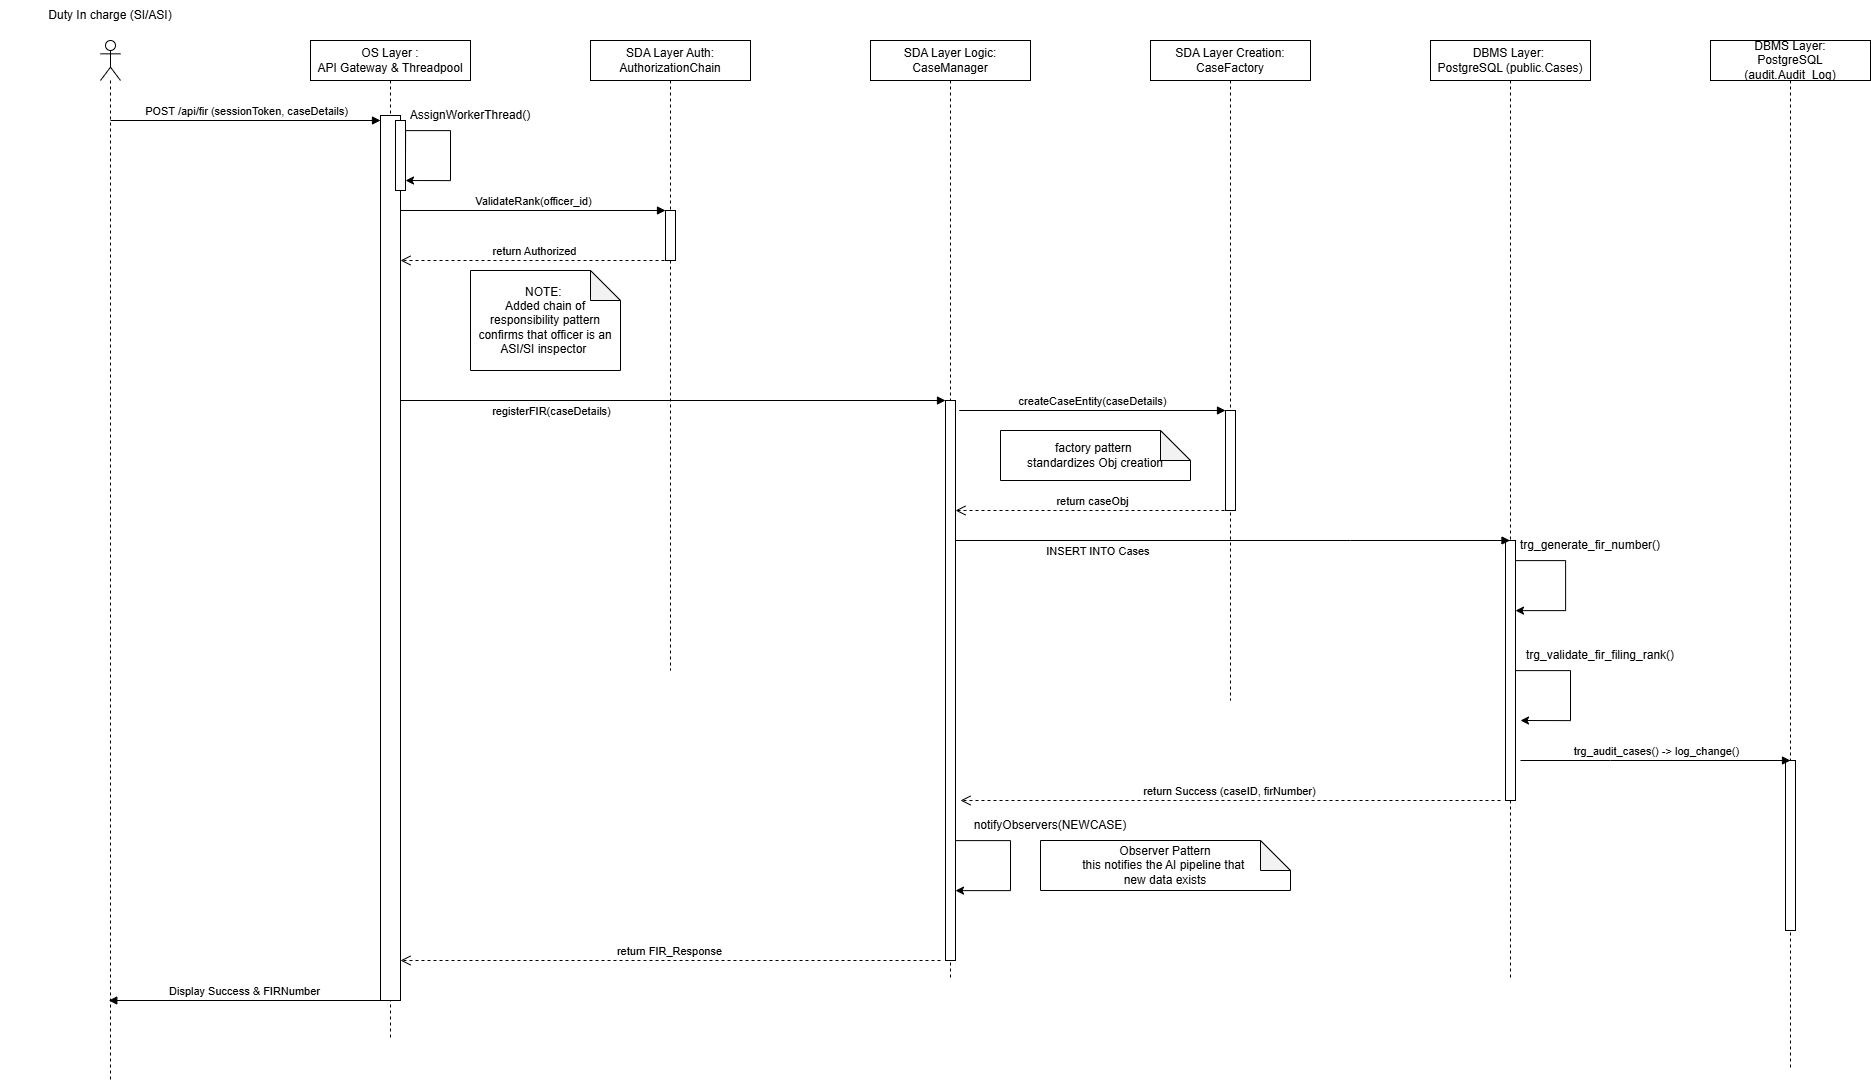

The diagram above was exported from draw.io. Its source (the exported page's mxGraphModel, read from the mxfile embedded in the PNG):
<mxGraphModel dx="2926" dy="1327" grid="1" gridSize="10" guides="1" tooltips="1" connect="1" arrows="1" fold="1" page="1" pageScale="1" pageWidth="850" pageHeight="1100" math="0" shadow="0">
  <root>
    <mxCell id="0" />
    <mxCell id="1" parent="0" />
    <mxCell id="aM9ryv3xv72pqoxQDRHE-5" parent="1" style="shape=umlLifeline;perimeter=lifelinePerimeter;whiteSpace=wrap;html=1;container=0;dropTarget=0;collapsible=0;recursiveResize=0;outlineConnect=0;portConstraint=eastwest;newEdgeStyle={&quot;edgeStyle&quot;:&quot;elbowEdgeStyle&quot;,&quot;elbow&quot;:&quot;vertical&quot;,&quot;curved&quot;:0,&quot;rounded&quot;:0};" value="OS Layer :&lt;div&gt;API Gateway &amp;amp; Threadpool&lt;/div&gt;" vertex="1">
      <mxGeometry height="1000" width="160" x="-520" y="40" as="geometry" />
    </mxCell>
    <mxCell id="aM9ryv3xv72pqoxQDRHE-6" parent="aM9ryv3xv72pqoxQDRHE-5" style="html=1;points=[];perimeter=orthogonalPerimeter;outlineConnect=0;targetShapes=umlLifeline;portConstraint=eastwest;newEdgeStyle={&quot;edgeStyle&quot;:&quot;elbowEdgeStyle&quot;,&quot;elbow&quot;:&quot;vertical&quot;,&quot;curved&quot;:0,&quot;rounded&quot;:0};" value="" vertex="1">
      <mxGeometry height="885" width="20" x="70" y="75" as="geometry" />
    </mxCell>
    <mxCell id="bp47pBPAAIAGprK8wKyC-40" parent="aM9ryv3xv72pqoxQDRHE-5" style="html=1;points=[[0,0,0,0,5],[0,1,0,0,-5],[1,0,0,0,5],[1,1,0,0,-5]];perimeter=orthogonalPerimeter;outlineConnect=0;targetShapes=umlLifeline;portConstraint=eastwest;newEdgeStyle={&quot;curved&quot;:0,&quot;rounded&quot;:0};" value="" vertex="1">
      <mxGeometry height="70" width="10" x="85" y="80" as="geometry" />
    </mxCell>
    <mxCell id="bp47pBPAAIAGprK8wKyC-43" edge="1" parent="aM9ryv3xv72pqoxQDRHE-5" style="edgeStyle=orthogonalEdgeStyle;rounded=0;orthogonalLoop=1;jettySize=auto;html=1;curved=0;">
      <mxGeometry relative="1" as="geometry">
        <Array as="points">
          <mxPoint x="95" y="90" />
          <mxPoint x="140" y="90" />
          <mxPoint x="140" y="140" />
        </Array>
        <mxPoint x="95" y="120" as="sourcePoint" />
        <mxPoint x="95" y="140" as="targetPoint" />
      </mxGeometry>
    </mxCell>
    <mxCell id="bp47pBPAAIAGprK8wKyC-15" parent="1" style="shape=umlLifeline;perimeter=lifelinePerimeter;whiteSpace=wrap;html=1;container=1;dropTarget=0;collapsible=0;recursiveResize=0;outlineConnect=0;portConstraint=eastwest;newEdgeStyle={&quot;curved&quot;:0,&quot;rounded&quot;:0};participant=umlActor;" value="" vertex="1">
      <mxGeometry height="1040" width="20" x="-730" y="40" as="geometry" />
    </mxCell>
    <mxCell id="bp47pBPAAIAGprK8wKyC-16" parent="1" style="text;html=1;whiteSpace=wrap;strokeColor=none;fillColor=none;align=center;verticalAlign=middle;rounded=0;" value="Duty&amp;nbsp;&lt;span style=&quot;background-color: transparent; color: light-dark(rgb(0, 0, 0), rgb(255, 255, 255));&quot;&gt;In charge&amp;nbsp;&lt;/span&gt;&lt;span style=&quot;background-color: transparent; color: light-dark(rgb(0, 0, 0), rgb(255, 255, 255));&quot;&gt;(SI/ASI)&lt;/span&gt;" vertex="1">
      <mxGeometry height="30" width="220" x="-830" as="geometry" />
    </mxCell>
    <mxCell id="bp47pBPAAIAGprK8wKyC-19" parent="1" style="shape=umlLifeline;perimeter=lifelinePerimeter;whiteSpace=wrap;html=1;container=0;dropTarget=0;collapsible=0;recursiveResize=0;outlineConnect=0;portConstraint=eastwest;newEdgeStyle={&quot;edgeStyle&quot;:&quot;elbowEdgeStyle&quot;,&quot;elbow&quot;:&quot;vertical&quot;,&quot;curved&quot;:0,&quot;rounded&quot;:0};" value="SDA Layer Auth:&lt;div&gt;AuthorizationChain&lt;/div&gt;" vertex="1">
      <mxGeometry height="630" width="160" x="-240" y="40" as="geometry" />
    </mxCell>
    <mxCell id="bp47pBPAAIAGprK8wKyC-20" parent="bp47pBPAAIAGprK8wKyC-19" style="html=1;points=[];perimeter=orthogonalPerimeter;outlineConnect=0;targetShapes=umlLifeline;portConstraint=eastwest;newEdgeStyle={&quot;edgeStyle&quot;:&quot;elbowEdgeStyle&quot;,&quot;elbow&quot;:&quot;vertical&quot;,&quot;curved&quot;:0,&quot;rounded&quot;:0};" value="" vertex="1">
      <mxGeometry height="50" width="10" x="75" y="170" as="geometry" />
    </mxCell>
    <mxCell id="bp47pBPAAIAGprK8wKyC-21" parent="1" style="shape=umlLifeline;perimeter=lifelinePerimeter;whiteSpace=wrap;html=1;container=0;dropTarget=0;collapsible=0;recursiveResize=0;outlineConnect=0;portConstraint=eastwest;newEdgeStyle={&quot;edgeStyle&quot;:&quot;elbowEdgeStyle&quot;,&quot;elbow&quot;:&quot;vertical&quot;,&quot;curved&quot;:0,&quot;rounded&quot;:0};" value="SDA Layer Logic:&lt;div&gt;CaseManager&lt;/div&gt;" vertex="1">
      <mxGeometry height="940" width="160" x="40" y="40" as="geometry" />
    </mxCell>
    <mxCell id="bp47pBPAAIAGprK8wKyC-22" parent="bp47pBPAAIAGprK8wKyC-21" style="html=1;points=[];perimeter=orthogonalPerimeter;outlineConnect=0;targetShapes=umlLifeline;portConstraint=eastwest;newEdgeStyle={&quot;edgeStyle&quot;:&quot;elbowEdgeStyle&quot;,&quot;elbow&quot;:&quot;vertical&quot;,&quot;curved&quot;:0,&quot;rounded&quot;:0};" value="" vertex="1">
      <mxGeometry height="560" width="10" x="75" y="360" as="geometry" />
    </mxCell>
    <mxCell id="bp47pBPAAIAGprK8wKyC-86" edge="1" parent="bp47pBPAAIAGprK8wKyC-21" source="bp47pBPAAIAGprK8wKyC-22" style="edgeStyle=orthogonalEdgeStyle;rounded=0;orthogonalLoop=1;jettySize=auto;html=1;curved=0;" target="bp47pBPAAIAGprK8wKyC-22">
      <mxGeometry relative="1" as="geometry">
        <Array as="points">
          <mxPoint x="140" y="800" />
          <mxPoint x="140" y="850" />
        </Array>
        <mxPoint x="90" y="800" as="sourcePoint" />
        <mxPoint x="90" y="850" as="targetPoint" />
      </mxGeometry>
    </mxCell>
    <mxCell id="bp47pBPAAIAGprK8wKyC-23" parent="1" style="shape=umlLifeline;perimeter=lifelinePerimeter;whiteSpace=wrap;html=1;container=0;dropTarget=0;collapsible=0;recursiveResize=0;outlineConnect=0;portConstraint=eastwest;newEdgeStyle={&quot;edgeStyle&quot;:&quot;elbowEdgeStyle&quot;,&quot;elbow&quot;:&quot;vertical&quot;,&quot;curved&quot;:0,&quot;rounded&quot;:0};" value="SDA Layer Creation:&lt;div&gt;CaseFactory&lt;/div&gt;" vertex="1">
      <mxGeometry height="660" width="160" x="320" y="40" as="geometry" />
    </mxCell>
    <mxCell id="bp47pBPAAIAGprK8wKyC-24" parent="bp47pBPAAIAGprK8wKyC-23" style="html=1;points=[];perimeter=orthogonalPerimeter;outlineConnect=0;targetShapes=umlLifeline;portConstraint=eastwest;newEdgeStyle={&quot;edgeStyle&quot;:&quot;elbowEdgeStyle&quot;,&quot;elbow&quot;:&quot;vertical&quot;,&quot;curved&quot;:0,&quot;rounded&quot;:0};" value="" vertex="1">
      <mxGeometry height="100" width="10" x="75" y="370" as="geometry" />
    </mxCell>
    <mxCell id="bp47pBPAAIAGprK8wKyC-25" parent="1" style="shape=umlLifeline;perimeter=lifelinePerimeter;whiteSpace=wrap;html=1;container=0;dropTarget=0;collapsible=0;recursiveResize=0;outlineConnect=0;portConstraint=eastwest;newEdgeStyle={&quot;edgeStyle&quot;:&quot;elbowEdgeStyle&quot;,&quot;elbow&quot;:&quot;vertical&quot;,&quot;curved&quot;:0,&quot;rounded&quot;:0};" value="DBMS Layer:&amp;nbsp;&lt;div&gt;PostgreSQL (public.Cases)&lt;/div&gt;" vertex="1">
      <mxGeometry height="940" width="160" x="600" y="40" as="geometry" />
    </mxCell>
    <mxCell id="bp47pBPAAIAGprK8wKyC-26" parent="bp47pBPAAIAGprK8wKyC-25" style="html=1;points=[];perimeter=orthogonalPerimeter;outlineConnect=0;targetShapes=umlLifeline;portConstraint=eastwest;newEdgeStyle={&quot;edgeStyle&quot;:&quot;elbowEdgeStyle&quot;,&quot;elbow&quot;:&quot;vertical&quot;,&quot;curved&quot;:0,&quot;rounded&quot;:0};" value="" vertex="1">
      <mxGeometry height="260" width="10" x="75" y="500" as="geometry" />
    </mxCell>
    <mxCell id="bp47pBPAAIAGprK8wKyC-77" edge="1" parent="bp47pBPAAIAGprK8wKyC-25" source="bp47pBPAAIAGprK8wKyC-26" style="edgeStyle=orthogonalEdgeStyle;rounded=0;orthogonalLoop=1;jettySize=auto;html=1;curved=0;" target="bp47pBPAAIAGprK8wKyC-26">
      <mxGeometry relative="1" as="geometry">
        <Array as="points">
          <mxPoint x="135" y="520" />
          <mxPoint x="135" y="570" />
        </Array>
        <mxPoint x="90" y="520" as="sourcePoint" />
        <mxPoint x="90" y="570" as="targetPoint" />
      </mxGeometry>
    </mxCell>
    <mxCell id="bp47pBPAAIAGprK8wKyC-79" edge="1" parent="bp47pBPAAIAGprK8wKyC-25" source="bp47pBPAAIAGprK8wKyC-26" style="edgeStyle=orthogonalEdgeStyle;rounded=0;orthogonalLoop=1;jettySize=auto;html=1;curved=0;">
      <mxGeometry relative="1" as="geometry">
        <Array as="points">
          <mxPoint x="140" y="630" />
          <mxPoint x="140" y="680" />
        </Array>
        <mxPoint x="90" y="630" as="sourcePoint" />
        <mxPoint x="90" y="680" as="targetPoint" />
      </mxGeometry>
    </mxCell>
    <mxCell id="bp47pBPAAIAGprK8wKyC-27" parent="1" style="shape=umlLifeline;perimeter=lifelinePerimeter;whiteSpace=wrap;html=1;container=0;dropTarget=0;collapsible=0;recursiveResize=0;outlineConnect=0;portConstraint=eastwest;newEdgeStyle={&quot;edgeStyle&quot;:&quot;elbowEdgeStyle&quot;,&quot;elbow&quot;:&quot;vertical&quot;,&quot;curved&quot;:0,&quot;rounded&quot;:0};" value="DBMS Layer:&lt;div&gt;PostgreSQL (audit.Audit_Log)&lt;/div&gt;" vertex="1">
      <mxGeometry height="1030" width="160" x="880" y="40" as="geometry" />
    </mxCell>
    <mxCell id="bp47pBPAAIAGprK8wKyC-28" parent="bp47pBPAAIAGprK8wKyC-27" style="html=1;points=[];perimeter=orthogonalPerimeter;outlineConnect=0;targetShapes=umlLifeline;portConstraint=eastwest;newEdgeStyle={&quot;edgeStyle&quot;:&quot;elbowEdgeStyle&quot;,&quot;elbow&quot;:&quot;vertical&quot;,&quot;curved&quot;:0,&quot;rounded&quot;:0};" value="" vertex="1">
      <mxGeometry height="170" width="10" x="75" y="720" as="geometry" />
    </mxCell>
    <mxCell id="bp47pBPAAIAGprK8wKyC-39" edge="1" parent="1" style="html=1;verticalAlign=bottom;endArrow=block;curved=0;rounded=0;" value="POST /api/fir (sessionToken, caseDetails)">
      <mxGeometry relative="1" width="80" as="geometry">
        <mxPoint x="-720" y="120" as="sourcePoint" />
        <mxPoint x="-450" y="120" as="targetPoint" />
      </mxGeometry>
    </mxCell>
    <mxCell id="bp47pBPAAIAGprK8wKyC-44" parent="1" style="text;html=1;whiteSpace=wrap;strokeColor=none;fillColor=none;align=center;verticalAlign=middle;rounded=0;" value="AssignWorkerThread()" vertex="1">
      <mxGeometry height="30" width="60" x="-390" y="100" as="geometry" />
    </mxCell>
    <mxCell id="bp47pBPAAIAGprK8wKyC-47" edge="1" parent="1" style="html=1;verticalAlign=bottom;endArrow=block;curved=0;rounded=0;" target="bp47pBPAAIAGprK8wKyC-20" value="ValidateRank(officer_id)">
      <mxGeometry relative="1" width="80" as="geometry">
        <mxPoint x="-430" y="210" as="sourcePoint" />
        <mxPoint x="-170" y="210" as="targetPoint" />
      </mxGeometry>
    </mxCell>
    <mxCell id="bp47pBPAAIAGprK8wKyC-48" edge="1" parent="1" style="html=1;verticalAlign=bottom;endArrow=open;dashed=1;endSize=8;curved=0;rounded=0;" target="aM9ryv3xv72pqoxQDRHE-6" value="return Authorized">
      <mxGeometry relative="1" as="geometry">
        <mxPoint x="-160" y="260" as="sourcePoint" />
        <mxPoint x="-240" y="260" as="targetPoint" />
      </mxGeometry>
    </mxCell>
    <mxCell id="bp47pBPAAIAGprK8wKyC-59" parent="1" style="shape=note;whiteSpace=wrap;html=1;backgroundOutline=1;darkOpacity=0.05;" value="NOTE:&amp;nbsp;&lt;div&gt;Added chain of responsibility pattern confirms that officer is an ASI/SI inspector&amp;nbsp;&lt;/div&gt;" vertex="1">
      <mxGeometry height="100" width="150" x="-360" y="270" as="geometry" />
    </mxCell>
    <mxCell id="bp47pBPAAIAGprK8wKyC-63" edge="1" parent="1" source="aM9ryv3xv72pqoxQDRHE-6" style="html=1;verticalAlign=bottom;endArrow=block;curved=0;rounded=0;" value="registerFIR(caseDetails)">
      <mxGeometry relative="1" width="80" x="-0.4495" y="-20" as="geometry">
        <mxPoint as="offset" />
        <mxPoint x="-425" y="400" as="sourcePoint" />
        <mxPoint x="115" y="400" as="targetPoint" />
      </mxGeometry>
    </mxCell>
    <mxCell id="bp47pBPAAIAGprK8wKyC-64" edge="1" parent="1" style="html=1;verticalAlign=bottom;endArrow=block;curved=0;rounded=0;exitX=1.372;exitY=0.118;exitDx=0;exitDy=0;exitPerimeter=0;" value="createCaseEntity(caseDetails)">
      <mxGeometry relative="1" width="80" as="geometry">
        <mxPoint x="128.7199999999998" y="410" as="sourcePoint" />
        <mxPoint x="395" y="410" as="targetPoint" />
      </mxGeometry>
    </mxCell>
    <mxCell id="bp47pBPAAIAGprK8wKyC-65" edge="1" parent="1" source="bp47pBPAAIAGprK8wKyC-24" style="html=1;verticalAlign=bottom;endArrow=open;dashed=1;endSize=8;curved=0;rounded=0;exitX=0.5;exitY=1;exitDx=0;exitDy=0;exitPerimeter=0;" target="bp47pBPAAIAGprK8wKyC-22" value="return caseObj">
      <mxGeometry relative="1" as="geometry">
        <mxPoint x="390" y="480" as="sourcePoint" />
        <mxPoint x="130" y="480" as="targetPoint" />
      </mxGeometry>
    </mxCell>
    <mxCell id="bp47pBPAAIAGprK8wKyC-66" parent="1" style="shape=note;whiteSpace=wrap;html=1;backgroundOutline=1;darkOpacity=0.05;" value="factory pattern&amp;nbsp;&lt;div&gt;standardizes Obj creation&lt;/div&gt;" vertex="1">
      <mxGeometry height="50" width="190" x="170" y="430" as="geometry" />
    </mxCell>
    <mxCell id="bp47pBPAAIAGprK8wKyC-67" edge="1" parent="1" source="bp47pBPAAIAGprK8wKyC-22" style="html=1;verticalAlign=bottom;endArrow=block;curved=0;rounded=0;" target="bp47pBPAAIAGprK8wKyC-25" value="INSERT INTO Cases&amp;nbsp;">
      <mxGeometry relative="1" width="80" x="-0.477" y="-20" as="geometry">
        <mxPoint as="offset" />
        <Array as="points">
          <mxPoint x="520" y="540" />
        </Array>
        <mxPoint x="130" y="540" as="sourcePoint" />
        <mxPoint x="210" y="540" as="targetPoint" />
      </mxGeometry>
    </mxCell>
    <mxCell id="bp47pBPAAIAGprK8wKyC-78" parent="1" style="text;html=1;whiteSpace=wrap;strokeColor=none;fillColor=none;align=center;verticalAlign=middle;rounded=0;" value="trg_generate_fir_number()" vertex="1">
      <mxGeometry height="30" width="60" x="730" y="530" as="geometry" />
    </mxCell>
    <mxCell id="bp47pBPAAIAGprK8wKyC-80" parent="1" style="text;html=1;whiteSpace=wrap;strokeColor=none;fillColor=none;align=center;verticalAlign=middle;rounded=0;" value="trg_validate_fir_filing_rank()" vertex="1">
      <mxGeometry height="30" width="60" x="740" y="640" as="geometry" />
    </mxCell>
    <mxCell id="bp47pBPAAIAGprK8wKyC-82" edge="1" parent="1" style="html=1;verticalAlign=bottom;endArrow=block;curved=0;rounded=0;" value="trg_audit_cases() -&amp;gt; log_change()">
      <mxGeometry relative="1" width="80" as="geometry">
        <Array as="points">
          <mxPoint x="780" y="760" />
        </Array>
        <mxPoint x="690" y="760" as="sourcePoint" />
        <mxPoint x="960" y="760" as="targetPoint" />
      </mxGeometry>
    </mxCell>
    <mxCell id="bp47pBPAAIAGprK8wKyC-84" edge="1" parent="1" style="html=1;verticalAlign=bottom;endArrow=open;dashed=1;endSize=8;curved=0;rounded=0;" value="return Success (caseID, firNumber)">
      <mxGeometry relative="1" as="geometry">
        <mxPoint x="670" y="800" as="sourcePoint" />
        <mxPoint x="130" y="800" as="targetPoint" />
      </mxGeometry>
    </mxCell>
    <mxCell id="bp47pBPAAIAGprK8wKyC-87" parent="1" style="text;html=1;whiteSpace=wrap;strokeColor=none;fillColor=none;align=center;verticalAlign=middle;rounded=0;" value="notifyObservers(NEWCASE)" vertex="1">
      <mxGeometry height="30" width="60" x="190" y="810" as="geometry" />
    </mxCell>
    <mxCell id="bp47pBPAAIAGprK8wKyC-88" parent="1" style="shape=note;whiteSpace=wrap;html=1;backgroundOutline=1;darkOpacity=0.05;" value="&lt;div&gt;Observer Pattern&lt;/div&gt;this notifies the AI pipeline that&amp;nbsp;&lt;div&gt;new data exists&lt;/div&gt;" vertex="1">
      <mxGeometry height="50" width="250" x="210" y="840" as="geometry" />
    </mxCell>
    <mxCell id="bp47pBPAAIAGprK8wKyC-89" edge="1" parent="1" style="html=1;verticalAlign=bottom;endArrow=open;dashed=1;endSize=8;curved=0;rounded=0;" target="aM9ryv3xv72pqoxQDRHE-6" value="return FIR_Response">
      <mxGeometry relative="1" as="geometry">
        <mxPoint x="110" y="960" as="sourcePoint" />
        <mxPoint x="-420" y="960" as="targetPoint" />
      </mxGeometry>
    </mxCell>
    <mxCell id="bp47pBPAAIAGprK8wKyC-90" edge="1" parent="1" style="html=1;verticalAlign=bottom;endArrow=block;curved=0;rounded=0;" target="bp47pBPAAIAGprK8wKyC-15" value="Display Success &amp;amp; FIRNumber">
      <mxGeometry relative="1" width="80" as="geometry">
        <mxPoint x="-450" y="1000" as="sourcePoint" />
        <mxPoint x="-610" y="1000" as="targetPoint" />
      </mxGeometry>
    </mxCell>
  </root>
</mxGraphModel>